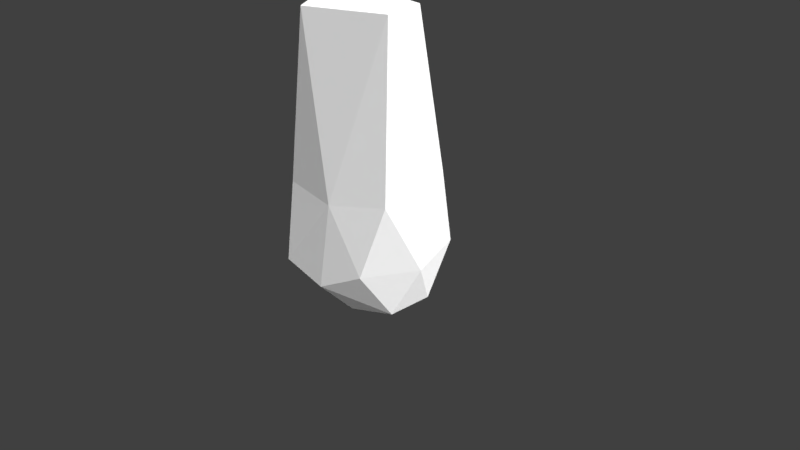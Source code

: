 # Source: Low_Poly_Cuboid_Rock_008.blend  (saved by Blender 2.79.0; exported with 4.5.12 LTS)
import bpy
from mathutils import Matrix  # noqa: F401  (used for matrix-valued properties, if any)

bpy.ops.wm.read_factory_settings(use_empty=True)
scene = bpy.context.scene
scene.name = 'Scene'

# ---- collections
col_collection_1 = bpy.data.collections.new('Collection 1'); scene.collection.children.link(col_collection_1)

# ---- materials (node trees are filled in below, after node groups)
mat_lowpolycuboidrock008mat = bpy.data.materials.new('LowPolyCuboidRock008Mat')
mat_lowpolycuboidrock008mat.alpha_threshold = 0.0
mat_lowpolycuboidrock008mat.roughness = 0.5
mat_lowpolycuboidrock008mat.line_color = (0.0, 0.0, 0.0, 1.0)

# ---- material node trees
mat_lowpolycuboidrock008mat.use_nodes = True; mat_lowpolycuboidrock008mat.node_tree.nodes.clear()
_N = mat_lowpolycuboidrock008mat.node_tree.nodes; _L = mat_lowpolycuboidrock008mat.node_tree.links
n0 = _N.new('ShaderNodeOutputMaterial'); n0.name = 'Material Output'; n0.location = (300, 300)
n1 = _N.new('ShaderNodeBsdfDiffuse'); n1.name = 'Diffuse BSDF'; n1.location = (10, 300)
n1.inputs[0].default_value = (1.0, 1.0, 1.0, 1.0)
_L.new(n1.outputs[0], n0.inputs[0])
n0.is_active_output = True

# ---- world
world_world = bpy.data.worlds.new('World'); scene.world = world_world
world_world.color = (0.05088, 0.05088, 0.05088)
world_world.use_sun_shadow = False
world_world.sun_shadow_jitter_overblur = 0.0
world_world.cycles.sampling_method = 'MANUAL'

# ---- cameras
cam_camera = bpy.data.cameras.new('Camera')
cam_camera.clip_end = 100.0
cam_camera.lens = 35.0
cam_camera.sensor_width = 32.0
cam_camera.sensor_height = 18.0
cam_camera.ortho_scale = 7.314
cam_camera.dof.focus_distance = 0.0

# ---- lights
light_lamp = bpy.data.lights.new('Lamp', 'SUN')
light_lamp.transmission_factor = 0.0
light_lamp.cutoff_distance = 30.0
light_lamp.angle = 2.214
light_lamp.energy = 5.0
light_lamp.shadow_buffer_clip_start = 1.001
light_lamp.shadow_soft_size = 2.0
light_lamp.shadow_cascade_max_distance = 1000.0

# ---- meshes
me_cube = bpy.data.meshes.new('Cube')
me_cube.from_pydata([(-0.3683, 0.5051, 3.212), (-0.09399, 0.697, 1.204), (-1.085, -0.2211, 1.143), (-0.9765, -0.1536, 1.996), (-0.8056, 0.02987, 3.241), (0.5669, 0.2803, 3.24), (0.86, -0.5562, 1.116), (0.6732, -0.8106, 0.2385), (0.1494, -0.808, 1.007), (0.7356, 0.2474, -0.4285), (0.05555, 0.2236, -0.6978), (-0.4634, 0.08871, -0.664), (-0.9895, 0.5476, -0.1927), (-0.5505, 0.8582, 0.3782), (0.9654, -0.0989, 0.1869), (0.7462, 0.6416, 0.2526), (-0.0009061, -0.3925, -0.6484), (-0.5986, -0.9087, 0.04372), (-0.9933, -0.5282, -0.08041), (-0.2566, 0.5624, -0.517), (-0.9045, -0.1314, -0.4424), (-0.5162, -0.5391, 3.182), (0.1028, -0.9544, -0.04988), (0.6406, -0.2643, 3.218), (-0.7327, -0.6617, 0.9979), (-0.8239, 0.5201, 1.241), (0.8247, 0.4126, 1.254), (0.7552, -0.3914, -0.4003)], [], [(4, 0, 25), (26, 0, 5), (5, 4, 23), (1, 0, 26), (25, 3, 4), (18, 2, 12), (17, 24, 18), (23, 6, 5), (1, 26, 15), (25, 1, 13), (0, 4, 5), (9, 19, 15), (9, 10, 19), (14, 15, 26), (26, 6, 14), (3, 24, 21), (8, 7, 6), (15, 14, 9), (15, 19, 13), (1, 15, 13), (11, 10, 16), (25, 0, 1), (16, 18, 20), (20, 11, 16), (11, 20, 12), (19, 11, 12), (13, 19, 12), (25, 2, 3), (9, 16, 10), (27, 7, 22), (16, 17, 18), (22, 17, 16), (24, 17, 8), (22, 8, 17), (7, 8, 22), (19, 10, 11), (14, 27, 9), (13, 12, 25), (2, 18, 24), (20, 18, 12), (23, 8, 6), (21, 23, 4), (14, 6, 7), (24, 8, 21), (3, 21, 4), (24, 3, 2), (25, 12, 2), (21, 8, 23), (27, 22, 16), (9, 27, 16), (27, 14, 7), (6, 26, 5)])
me_cube.materials.append(mat_lowpolycuboidrock008mat)
me_cube.use_remesh_preserve_volume = False
me_cube.use_remesh_preserve_attributes = False
me_cube.use_mirror_vertex_groups = False
me_cube.update()

# ---- objects
ob_low_poly_cuboid_rock_008 = bpy.data.objects.new('Low_Poly_Cuboid_Rock_008', me_cube)
ob_lamp = bpy.data.objects.new('Lamp', light_lamp)
ob_camera = bpy.data.objects.new('Camera', cam_camera)

# ---- transforms, parenting, visibility, modifiers, constraints
ob_low_poly_cuboid_rock_008.location = (0.0, 0.0, 0.0)
ob_low_poly_cuboid_rock_008.lock_rotations_4d = False
ob_low_poly_cuboid_rock_008.empty_display_type = 'ARROWS'
ob_low_poly_cuboid_rock_008.lineart.crease_threshold = 0.0
ob_lamp.location = (4.076, 1.005, 5.904)
ob_lamp.rotation_euler = (0.6503, 0.05522, 1.866)
ob_lamp.lock_rotations_4d = False
ob_lamp.empty_display_type = 'ARROWS'
ob_lamp.color = (0.0, 0.0, 0.0, 0.0)
ob_lamp.lineart.crease_threshold = 0.0
ob_camera.location = (7.481, -6.508, 5.344)
ob_camera.rotation_euler = (1.109, 0.01082, 0.8149)
ob_camera.lock_rotations_4d = False
ob_camera.empty_display_type = 'ARROWS'
ob_camera.color = (0.0, 0.0, 0.0, 0.0)
ob_camera.display_type = 'WIRE'
ob_camera.lineart.crease_threshold = 0.0

# ---- collection membership
col_collection_1.objects.link(ob_low_poly_cuboid_rock_008)
col_collection_1.objects.link(ob_lamp)
col_collection_1.objects.link(ob_camera)

# ---- scene / render settings (as saved in the file)
scene.camera = ob_camera
scene.frame_start = 1; scene.frame_end = 250; scene.frame_set(1)
scene.render.engine = 'CYCLES'
scene.render.resolution_percentage = 50
scene.render.dither_intensity = 0.0
scene.cycles.use_denoising = False
scene.cycles.samples = 128
scene.cycles.sampling_pattern = 'TABULATED_SOBOL'
scene.cycles.light_sampling_threshold = 0.0
scene.cycles.use_adaptive_sampling = False
scene.cycles.use_light_tree = False
scene.cycles.blur_glossy = 0.0
scene.cycles.sample_clamp_indirect = 0.0
scene.view_settings.view_transform = 'Standard'
bpy.context.view_layer.update()
